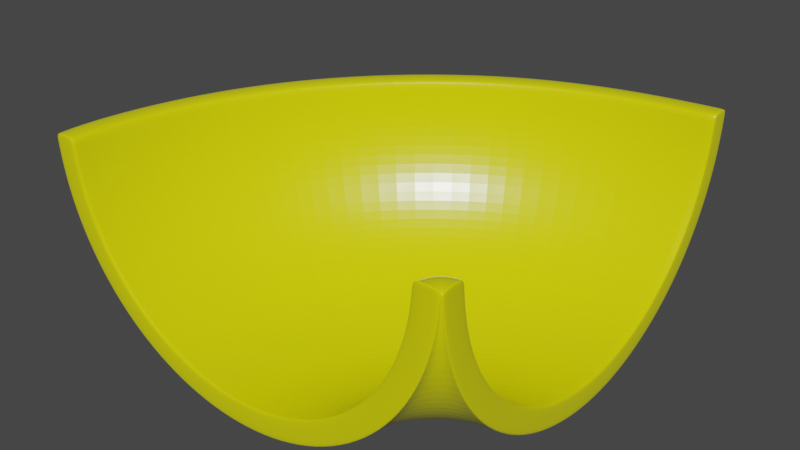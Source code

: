 # Source: pipe_curved.blend  (saved by Blender 2.90.8; exported with 4.5.12 LTS)
import bpy
from mathutils import Matrix  # noqa: F401  (used for matrix-valued properties, if any)

bpy.ops.wm.read_factory_settings(use_empty=True)
scene = bpy.context.scene
scene.name = 'Scene'

# ---- collections
col_collection = bpy.data.collections.new('Collection'); scene.collection.children.link(col_collection)

# ---- materials (node trees are filled in below, after node groups)
mat_material_002 = bpy.data.materials.new('Material.002')
mat_material_002.use_transparent_shadow = False

# ---- material node trees
mat_material_002.use_nodes = True; mat_material_002.node_tree.nodes.clear()
_N = mat_material_002.node_tree.nodes; _L = mat_material_002.node_tree.links
n0 = _N.new('ShaderNodeBsdfPrincipled'); n0.name = 'Principled BSDF'; n0.location = (10, 300)
n0.distribution = 'GGX'
n0.subsurface_method = 'BURLEY'
n0.inputs[0].default_value = (0.8, 0.786, 0.0, 1.0)
n0.inputs[2].default_value = 0.2536
n0.inputs[3].default_value = 1.45
n0.inputs[13].default_value = 0.7947
n0.inputs[27].default_value = (0.0, 0.0, 0.0, 1.0)
n0.inputs[28].default_value = 1.0
n1 = _N.new('ShaderNodeOutputMaterial'); n1.name = 'Material Output'; n1.location = (300, 300)
_L.new(n0.outputs[0], n1.inputs[0])
n1.is_active_output = True

# ---- world
world_world = bpy.data.worlds.new('World'); scene.world = world_world
world_world.use_nodes = True; world_world.node_tree.nodes.clear()
_N = world_world.node_tree.nodes; _L = world_world.node_tree.links
n0 = _N.new('ShaderNodeOutputWorld'); n0.name = 'World Output'; n0.location = (300, 300)
n1 = _N.new('ShaderNodeBackground'); n1.name = 'Background'; n1.location = (10, 300)
n1.inputs[0].default_value = (0.05088, 0.05088, 0.05088, 1.0)
_L.new(n1.outputs[0], n0.inputs[0])
n0.is_active_output = True
world_world.color = (0.05088, 0.05088, 0.05088)
world_world.use_sun_shadow = False
world_world.sun_shadow_jitter_overblur = 0.0

# ---- meshes
me_cylinder_001 = bpy.data.meshes.new('Cylinder.001')
me_cylinder_001.from_pydata([(0.0, 1.0, -0.997), (0.04181, 1.0, -0.6862), (0.1951, 0.9808, -0.997), (0.3827, 0.9239, -0.997), (-0.7358, 0.335, -0.4392), (0.7475, 0.4969, -0.9099), (0.6417, 0.6307, -0.8763), (-0.9967, 0.03381, -0.997), (0.1724, 1.0, -0.4191), (-0.4989, 0.335, 0.04457), (-0.783, 0.1683, -0.4241), (0.8927, 0.004869, -0.9557), (-0.8841, 0.02999, -0.997), (-0.9967, 0.03381, -0.9879), (0.8755, 0.1778, -0.9504), (0.5129, 0.7403, -0.8356), (0.8265, 0.344, -0.9349), (0.7819, 0.4969, -0.8394), (-0.4265, 0.7349, -0.5375), (-0.8841, 0.02999, -0.9879), (0.8896, 0.03567, -0.9548), (0.9969, 0.04022, -0.9888), (0.6904, 0.6307, -0.7764), (-0.9921, 0.02836, -0.8593), (-0.8798, 0.02515, -0.8667), (0.9966, 0.03475, -0.997), (0.4506, 1.0, -0.1477), (0.005172, 0.335, 0.5359), (-0.5397, 0.1683, 0.07277), (0.884, 0.03082, -0.997), (0.9072, 0.004869, -0.9257), (0.9966, 0.03475, -0.9879), (-0.7957, 0.02515, -0.4201), (0.884, 0.03082, -0.9879), (0.9968, 0.04022, -0.9897), (0.8845, 0.03567, -0.9823), (-0.4932, 0.7349, -0.8923), (-0.903, 0.02836, -0.386), (-0.5556, 0.8315, -0.997), (0.8185, 0.344, -0.9781), (-0.3827, 0.9239, -0.997), (0.4903, 0.7403, -0.9567), (0.8698, 0.1778, -0.9814), (0.8877, 0.004869, -0.9825), (-0.8665, 0.1683, -0.8676), (0.8924, 0.1778, -0.9156), (0.5793, 0.7403, -0.6997), (0.625, 0.6307, -0.9655), (0.7358, 0.4969, -0.9727), (-0.8315, 0.5556, -0.997), (-0.8171, 0.335, -0.8709), (-0.9808, 0.1951, -0.997), (-0.00293, 1.0, -0.9245), (-0.9239, 0.3827, -0.997), (0.3368, 0.8214, -0.9467), (-0.1951, 0.9808, -0.997), (1.849e-08, 0.8871, -0.997), (0.1731, 0.87, -0.997), (0.3395, 0.8195, -0.997), (-0.3407, 0.8177, -0.9023), (0.6272, 0.6272, -0.997), (-0.002309, 0.8871, -0.9245), (0.8195, 0.3395, -0.997), (0.87, 0.1731, -0.997), (-0.7361, 0.4888, -0.8763), (0.9808, 0.1951, -0.997), (0.8315, 0.5556, -0.997), (0.9223, 0.3877, -0.9849), (-0.8195, 0.3395, -0.997), (0.7043, 0.711, -0.9707), (0.5524, 0.8345, -0.9608), (-0.8302, 0.551, -0.8701), (-0.9772, 0.1897, -0.8604), (0.8292, 0.5601, -0.9789), (-0.1975, 0.9797, -0.9117), (0.7376, 0.4928, -0.997), (-0.1731, 0.87, -0.997), (-0.9214, 0.3776, -0.8641), (0.9802, 0.2005, -0.9886), (0.4928, 0.7376, -0.997), (-0.6268, 0.6238, -0.8835), (-0.87, 0.1731, -0.997), (0.1705, 0.871, -0.9358), (-0.7376, 0.4928, -0.997), (-0.3844, 0.9218, -0.8995), (-0.4928, 0.7376, -0.997), (-0.3395, 0.8195, -0.997), (-0.5564, 0.8284, -0.8882), (-0.7069, 0.7032, -0.8783), (0.8501, 0.344, -0.8864), (-0.9953, -0.005474, -0.8591), (0.8551, 0.4969, -0.7678), (1.0, 0.005488, -0.9899), (-0.2319, 0.7349, -0.1399), (0.9046, 0.03567, -0.9239), (0.9972, 0.04022, -0.9878), (0.3793, 0.926, -0.9495), (-0.6272, 0.6272, -0.997), (0.1918, 0.9818, -0.9373), (-0.8826, -0.004855, -0.8665), (-0.1749, 0.8691, -0.9132), (-0.4928, 0.7376, -0.9879), (0.8195, 0.3395, -0.9879), (-0.7071, 0.7071, -0.997), (-1.0, 9.658e-07, -0.997), (0.4928, 0.7376, -0.9879), (0.9239, 0.3827, -0.997), (0.7071, 0.7071, -0.997), (0.5556, 0.8315, -0.997), (0.87, 0.1731, -0.9879), (0.8871, 1.046e-07, -0.9879), (-0.87, 0.1731, -0.9879), (0.1951, 0.9808, -0.9879), (0.7944, 0.6307, -0.6748), (0.7999, 1.0, -0.004307), (0.3827, 0.9239, -0.9879), (0.6381, 0.335, 0.7954), (1.0, 6.744e-08, -0.9879), (-0.02185, 0.1683, 0.5774), (-1.0, 9.659e-07, -0.9879), (0.9384, 0.004869, -0.8952), (-0.7071, 0.7071, -0.9879), (-0.5556, 0.8315, -0.9879), (-0.3827, 0.9239, -0.9879), (0.1731, 0.87, -0.9879), (-0.6272, 0.6272, -0.9879), (0.6272, 0.6272, -0.9879), (-0.5506, 0.02515, 0.08037), (-0.6433, 0.02836, 0.1443), (0.7376, 0.4928, -0.9879), (-0.8195, 0.3395, -0.9879), (0.9808, 0.1951, -0.9879), (-0.8871, 8.944e-07, -0.997), (-0.9239, 0.3827, -0.9879), (-0.1951, 0.9808, -0.9879), (0.0, 1.0, -0.9879), (0.3395, 0.8195, -0.9879), (-0.3395, 0.8195, -0.9879), (1.918e-08, 0.8871, -0.9879), (0.9285, 0.1778, -0.8801), (-0.7376, 0.4928, -0.9879), (1.0, 6.738e-08, -0.997), (-0.8871, 8.944e-07, -0.9879), (0.8315, 0.5556, -0.9879), (-0.9808, 0.1951, -0.9879), (-0.8315, 0.5556, -0.9879), (0.5556, 0.8315, -0.9879), (0.7071, 0.7071, -0.9879), (0.8871, 1.046e-07, -0.997), (0.9239, 0.3827, -0.9879), (-0.1731, 0.87, -0.9879), (0.7206, 0.7403, -0.5617), (1.004, 1.0, 0.01589), (1.005, 0.926, -0.3672), (1.007, 0.2005, -0.9693), (1.001, 0.02836, 1.007), (1.001, 0.02516, 0.8947), (1.003, 0.8691, 0.1882), (1.005, 0.6307, -0.6134), (1.006, 0.5601, -0.818), (1.001, 0.1897, 0.9922), (1.002, 0.7349, 0.5073), (1.005, 0.8214, -0.3246), (1.001, 0.551, 0.8449), (1.004, 0.9818, -0.1793), (1.005, 0.8345, -0.5406), (1.006, 0.711, -0.6928), (1.006, 0.3878, -0.9114), (-0.9645, 0.02836, -0.6338), (-0.8537, 0.02515, -0.6539), (-0.8013, 0.02836, -0.1286), (-0.6997, 0.02515, -0.1771), (-0.403, 0.02836, 0.4309), (-0.3239, 0.02515, 0.3508), (0.2236, 0.02836, 0.85), (0.9968, 0.04022, -0.9893), (0.8861, 0.03567, -0.9692), (-0.4725, 0.7349, -0.7233), (0.2674, 0.02515, 0.7463), (0.8209, 0.344, -0.9575), (0.4973, 0.7403, -0.899), (0.8715, 0.1778, -0.9666), (0.8892, 0.004869, -0.9698), (-0.8406, 0.1683, -0.6563), (0.9942, 0.02836, 1.007), (0.997, 0.04022, -0.9883), (0.6302, 0.6307, -0.923), (0.7394, 0.4969, -0.9428), (-0.7918, 0.335, -0.6652), (0.01094, 1.0, -0.811), (0.3459, 0.8214, -0.8716), (-0.3221, 0.8177, -0.7505), (0.01156, 0.8871, -0.811), (-0.712, 0.4888, -0.6798), (0.9234, 0.3877, -0.9761), (0.7083, 0.711, -0.9372), (0.5585, 0.8345, -0.9101), (-0.8048, 0.551, -0.663), (-0.9497, 0.1897, -0.6366), (0.8315, 0.5601, -0.9595), (-0.1809, 0.9797, -0.7762), (-0.8947, 0.3776, -0.6466), (0.9804, 0.2005, -0.9863), (-0.6042, 0.6238, -0.6993), (0.1819, 0.871, -0.8419), (-0.3652, 0.9218, -0.7428), (-0.5348, 0.8284, -0.712), (-0.6832, 0.7032, -0.6851), (0.8955, 0.03567, -0.9398), (-0.9676, -0.005474, -0.6333), (-0.3503, 0.7349, -0.3445), (1.0, 0.005488, -0.9899), (0.9945, 0.02515, 0.8946), (0.8357, 0.344, -0.9114), (0.5389, 0.7403, -0.7696), (0.3879, 0.926, -0.8793), (0.203, 0.9818, -0.8458), (-0.8564, -0.004855, -0.6534), (-0.1586, 0.8691, -0.7802), (0.8821, 0.1778, -0.9335), (0.8984, 0.004869, -0.9412), (-0.6877, 0.1683, -0.1829), (1.002, 0.8284, 0.5705), (0.9976, 0.04022, -0.9873), (0.6608, 0.6307, -0.8278), (0.761, 0.4969, -0.8757), (-0.643, 0.335, -0.2044), (0.09297, 1.0, -0.5565), (0.3663, 0.8214, -0.7891), (-0.2808, 0.8177, -0.5838), (0.04241, 0.8871, -0.6863), (-0.6585, 0.4888, -0.4638), (0.9257, 0.3877, -0.9664), (0.7174, 0.711, -0.9004), (0.5723, 0.8345, -0.8544), (-0.7483, 0.551, -0.4353), (-0.8887, 0.1897, -0.3906), (0.8367, 0.5601, -0.9382), (-0.144, 0.9797, -0.6272), (-0.8355, 0.3776, -0.4076), (0.981, 0.2005, -0.9838), (-0.5541, 0.6238, -0.497), (0.2075, 0.871, -0.7387), (-0.3225, 0.9218, -0.5705), (-0.4868, 0.8284, -0.5184), (-0.6306, 0.7032, -0.4727), (0.9004, 0.344, -0.8371), (-0.906, -0.005474, -0.3851), (0.9471, 0.4969, -0.7299), (1.0, 0.005488, -0.9899), (0.1823, 0.7349, 0.2639), (0.9366, 0.03567, -0.8925), (0.9981, 0.04022, -0.9868), (0.407, 0.926, -0.802), (0.2279, 0.9818, -0.7452), (-0.7984, -0.004855, -0.4192), (-0.1224, 0.8691, -0.634), (0.925, 0.6307, -0.621), (0.6283, 0.1683, 0.844), (0.9775, 0.004869, -0.879), (-0.02907, 0.02515, 0.5886), (-0.09056, 0.02836, 0.6829), (0.9739, 0.1778, -0.8614), (0.8981, 0.7403, -0.4887), (0.4001, 0.8214, -0.7033), (-0.2124, 0.8177, -0.4105), (0.09355, 0.8871, -0.5567), (-0.5698, 0.4888, -0.2394), (0.9296, 0.3877, -0.9563), (0.7324, 0.711, -0.8621), (0.5951, 0.8345, -0.7965), (-0.6549, 0.551, -0.1988), (-0.7878, 0.1897, -0.1351), (0.8454, 0.5601, -0.9161), (-0.08294, 0.9797, -0.4724), (-0.7374, 0.3776, -0.1593), (0.9819, 0.2005, -0.9812), (-0.471, 0.6238, -0.2867), (0.2498, 0.871, -0.6314), (-0.2519, 0.9218, -0.3916), (-0.4074, 0.8284, -0.3172), (-0.5435, 0.7032, -0.2521), (0.9185, 0.03567, -0.9072), (-0.8041, -0.005474, -0.1272), (-0.05186, 0.7349, 0.075), (1.0, 0.005488, -0.9899), (1.002, 0.9218, 0.3981), (0.8719, 0.344, -0.8602), (0.6407, 0.7403, -0.6263), (0.4386, 0.926, -0.7217), (0.2691, 0.9818, -0.6407), (-0.7022, -0.004855, -0.1759), (-0.06249, 0.8691, -0.4821), (0.9081, 0.1778, -0.8967), (0.9208, 0.004869, -0.9095), (-0.3146, 0.1683, 0.3413), (1.006, 0.03568, -0.8734), (0.9986, 0.04022, -0.9864), (0.7356, 0.6307, -0.7223), (0.8137, 0.4969, -0.8013), (-0.2798, 0.335, 0.306), (0.2933, 1.0, -0.2747), (0.4527, 0.8214, -0.6124), (-0.1061, 0.8177, -0.2268), (0.173, 0.8871, -0.4194), (-0.4322, 0.4888, -0.001564), (0.9357, 0.3877, -0.9456), (0.7558, 0.711, -0.8215), (0.6305, 0.8345, -0.7351), (-0.5098, 0.551, 0.05195), (-0.631, 0.1897, 0.1358), (0.8589, 0.5601, -0.8926), (0.01198, 0.9797, -0.3083), (-0.585, 0.3776, 0.104), (0.9834, 0.2005, -0.9784), (-0.342, 0.6238, -0.06385), (0.3155, 0.871, -0.5177), (-0.1421, 0.9218, -0.2019), (-0.284, 0.8284, -0.104), (-0.4081, 0.7032, -0.01826), (0.9636, 0.344, -0.811), (-0.6458, -0.005474, 0.1461), (1.0, 0.005488, -0.9899), (0.7024, 0.7349, 0.4773), (0.9769, 0.03567, -0.8758), (0.9992, 0.04022, -0.9861), (0.4878, 0.926, -0.6366), (0.3331, 0.9818, -0.5299), (-0.5529, -0.004855, 0.08197), (0.03063, 0.8691, -0.3211), (0.6257, 0.02515, 0.857), (0.6033, 0.02836, 0.9674), (0.5326, 0.8214, -0.5169), (0.05556, 0.8177, -0.03382), (0.2938, 0.8871, -0.2751), (-0.2228, 0.4888, 0.2482), (0.945, 0.3877, -0.9343), (0.7914, 0.711, -0.7789), (0.6844, 0.8345, -0.6706), (-0.2891, 0.551, 0.3153), (-0.3925, 0.1897, 0.4202), (0.8794, 0.5601, -0.8679), (0.1563, 0.9797, -0.136), (-0.3533, 0.3776, 0.3804), (0.9858, 0.2005, -0.9755), (-0.1459, 0.6238, 0.1702), (0.4155, 0.871, -0.3983), (0.02476, 0.9218, -0.002684), (-0.09634, 0.8284, 0.12), (-0.2023, 0.7032, 0.2274), (0.9548, 0.03567, -0.8827), (-0.4052, -0.005474, 0.4332), (0.4178, 0.7349, 0.3892), (1.0, 0.005488, -0.9898), (1.007, 0.04022, -0.986), (0.929, 0.344, -0.8218), (0.801, 0.7403, -0.5188), (0.5625, 0.926, -0.5473), (0.4305, 0.9818, -0.4136), (-0.3258, -0.004855, 0.3528), (0.1723, 0.8691, -0.152), (0.949, 0.1778, -0.8691), (0.9561, 0.004869, -0.8857), (0.2725, 0.1683, 0.734), (1.001, -0.005472, 1.01), (0.9999, 0.04022, -0.986), (0.8535, 0.6307, -0.6432), (0.8967, 0.4969, -0.7455), (0.2918, 0.335, 0.6883), (0.6087, 1.0, -0.06352), (0.6366, 0.8214, -0.4329), (0.2658, 0.8177, 0.1358), (0.451, 0.8871, -0.1482), (0.04943, 0.4888, 0.4679), (0.9572, 0.3877, -0.9243), (0.8377, 0.711, -0.7413), (0.7546, 0.8345, -0.6139), (-0.002061, 0.551, 0.5468), (-0.08242, 0.1897, 0.6703), (0.9062, 0.5601, -0.8462), (0.3441, 0.9797, 0.0156), (-0.05196, 0.3776, 0.6235), (0.9889, 0.2005, -0.9728), (0.1092, 0.6238, 0.376), (0.5455, 0.871, -0.2933), (0.2418, 0.9218, 0.1725), (0.1477, 0.8284, 0.3169), (0.06536, 0.7032, 0.4433), (-0.09227, -0.005474, 0.6855), (1.0, 0.005488, -0.9898), (0.6598, 0.926, -0.4686), (0.5572, 0.9818, -0.3112), (-0.03058, -0.004855, 0.5909), (0.3565, 0.8691, -0.003345), (0.7412, 0.8214, -0.3772), (0.4772, 0.8177, 0.2483), (0.609, 0.8871, -0.06407), (0.3232, 0.4888, 0.6135), (0.9694, 0.3877, -0.9177), (0.8844, 0.711, -0.7164), (0.8251, 0.8345, -0.5762), (0.2866, 0.551, 0.7003), (0.2294, 0.1897, 0.8361), (0.9331, 0.5601, -0.8317), (0.5329, 0.9797, 0.1161), (0.2511, 0.3776, 0.7846), (0.992, 0.2005, -0.9711), (0.3658, 0.6238, 0.5125), (0.6763, 0.871, -0.2236), (0.4601, 0.9218, 0.2887), (0.3932, 0.8284, 0.4475), (0.3346, 0.7032, 0.5865), (0.9996, 0.03567, -0.8734), (0.2224, -0.005474, 0.8529), (0.9954, 0.7349, 0.5072), (1.0, 0.005488, -0.9897), (1.002, 0.7032, 0.7214), (0.9993, 0.344, -0.8073), (0.9982, 0.7403, -0.4784), (0.7577, 0.926, -0.4165), (0.6846, 0.9818, -0.2433), (0.2663, -0.004855, 0.7488), (0.5418, 0.8691, 0.09528), (0.9995, 0.1778, -0.8587), (0.9996, 0.004869, -0.8766), (0.9945, 0.1683, 0.8813), (1.001, 0.3776, 0.9364), (1.003, 0.9797, 0.2109), (0.9986, 0.6307, -0.6134), (0.999, 0.4969, -0.7245), (0.9946, 0.335, 0.8318), (0.9967, 1.0, 0.01587), (0.8676, 0.8214, -0.338), (0.7327, 0.8177, 0.3274), (0.8, 0.8871, -0.004906), (0.6541, 0.4888, 0.7159), (0.9843, 0.3877, -0.913), (0.9407, 0.711, -0.6989), (0.9105, 0.8345, -0.5497), (0.6354, 0.551, 0.8082), (0.6062, 0.1897, 0.9527), (0.9657, 0.5601, -0.8216), (0.7611, 0.9797, 0.1868), (0.6173, 0.3776, 0.8979), (0.9958, 0.2005, -0.9698), (0.6758, 0.6238, 0.6085), (0.8344, 0.871, -0.1746), (0.724, 0.9218, 0.3703), (0.6898, 0.8284, 0.5393), (0.6598, 0.7032, 0.6871), (0.6027, -0.005474, 0.9705), (0.9999, 0.005488, -0.9897), (0.876, 0.926, -0.3798), (0.8386, 0.9818, -0.1956), (0.6251, -0.004855, 0.8598), (0.7657, 0.8691, 0.1646), (0.9977, 0.8214, -0.3246), (0.9958, 0.8177, 0.3543), (0.9967, 0.8871, 0.01525), (0.9948, 0.4888, 0.7506), (0.9995, 0.3877, -0.9114), (0.9988, 0.711, -0.6928), (0.9983, 0.8345, -0.5406), (0.9945, 0.551, 0.8449), (0.9942, 0.1897, 0.9922), (0.9992, 0.5601, -0.818), (0.9961, 0.9797, 0.2109), (0.9943, 0.3776, 0.9363), (0.9998, 0.2005, -0.9693), (0.995, 0.6238, 0.6411), (0.9972, 0.871, -0.1579), (0.9956, 0.9218, 0.3981), (0.9952, 0.8284, 0.5705), (0.9948, 0.7032, 0.7214), (1.004, 0.871, -0.1579), (0.9942, -0.005474, 1.01), (1.005, 0.7403, -0.4784), (0.9999, 0.005488, -0.9896), (1.006, 0.4969, -0.7244), (1.006, 0.344, -0.8072), (1.006, 0.1778, -0.8586), (0.9978, 0.926, -0.3672), (0.9972, 0.9818, -0.1793), (0.9945, -0.004855, 0.8974), (0.9962, 0.8691, 0.1882), (1.001, 0.1683, 0.8814), (1.001, 0.335, 0.8318), (1.002, 0.6238, 0.6411), (1.003, 0.8177, 0.3544), (1.004, 0.8871, 0.01527), (1.002, 0.4888, 0.7507), (1.001, -0.004852, 0.8975), (1.006, 0.004871, -0.8766), (1.007, 0.00549, -0.9896)], [], [(142, 19, 24, 99), (104, 7, 12, 132), (119, 90, 23, 13), (132, 12, 19, 142), (104, 119, 13, 7), (109, 33, 35, 42), (131, 78, 34, 31), (65, 25, 29, 63), (63, 29, 33, 109), (65, 131, 31, 25), (149, 67, 78, 131), (121, 88, 87, 122), (134, 74, 52, 135), (105, 126, 47, 41), (54, 41, 180, 190), (70, 96, 215, 196), (41, 47, 186, 180), (23, 90, 209, 168), (39, 42, 181, 179), (69, 70, 196, 195), (52, 74, 200, 189), (73, 69, 195, 199), (87, 88, 207, 206), (48, 39, 179, 187), (77, 72, 198, 201), (137, 150, 100, 59), (78, 67, 194, 202), (36, 59, 191, 177), (19, 111, 44, 24), (51, 53, 68, 81), (61, 82, 204, 192), (53, 49, 83, 68), (64, 80, 203, 193), (0, 2, 57, 56), (49, 103, 97, 83), (35, 43, 182, 176), (2, 3, 58, 57), (103, 38, 85, 97), (80, 36, 177, 203), (3, 108, 79, 58), (38, 40, 86, 85), (84, 87, 206, 205), (108, 107, 60, 79), (40, 55, 76, 86), (133, 77, 71, 145), (107, 66, 75, 60), (55, 0, 56, 76), (124, 136, 54, 82), (66, 106, 62, 75), (145, 71, 88, 121), (106, 65, 63, 62), (123, 84, 74, 134), (125, 101, 36, 80), (101, 137, 59, 36), (34, 78, 202, 175), (129, 102, 39, 48), (74, 84, 205, 200), (102, 109, 42, 39), (72, 23, 168, 198), (7, 51, 81, 12), (136, 105, 41, 54), (126, 129, 48, 47), (119, 104, 132, 142), (150, 138, 61, 100), (111, 130, 50, 44), (117, 110, 148, 141), (130, 140, 64, 50), (143, 73, 67, 149), (13, 23, 72, 144), (122, 87, 84, 123), (140, 125, 80, 64), (138, 124, 82, 61), (144, 72, 77, 133), (147, 69, 73, 143), (146, 70, 69, 147), (115, 96, 70, 146), (112, 98, 96, 115), (135, 52, 98, 112), (92, 34, 175, 211), (88, 71, 197, 207), (33, 110, 43, 35), (31, 34, 92, 117), (106, 149, 131, 65), (103, 121, 122, 38), (55, 134, 135, 0), (79, 60, 126, 105), (86, 76, 150, 137), (12, 81, 111, 19), (53, 133, 145, 49), (57, 58, 136, 124), (49, 145, 121, 103), (67, 73, 199, 194), (42, 35, 176, 181), (40, 123, 134, 55), (97, 85, 101, 125), (85, 86, 137, 101), (75, 62, 102, 129), (62, 63, 109, 102), (58, 79, 105, 136), (60, 75, 129, 126), (82, 54, 190, 204), (50, 64, 193, 188), (43, 92, 211, 182), (71, 77, 201, 197), (44, 50, 188, 183), (90, 99, 217, 209), (100, 61, 192, 218), (98, 52, 189, 216), (99, 24, 169, 217), (47, 48, 187, 186), (96, 98, 216, 215), (76, 56, 138, 150), (81, 68, 130, 111), (68, 83, 140, 130), (66, 143, 149, 106), (7, 13, 144, 51), (38, 122, 123, 40), (90, 119, 142, 99), (92, 43, 110, 117), (83, 97, 125, 140), (25, 141, 148, 29), (56, 57, 124, 138), (51, 144, 133, 53), (59, 100, 218, 191), (24, 44, 183, 169), (107, 147, 143, 66), (108, 146, 147, 107), (3, 115, 146, 108), (2, 112, 115, 3), (0, 135, 112, 2), (29, 148, 110, 33), (25, 31, 117, 141), (483, 212, 156, 491), (460, 167, 154, 468), (475, 364, 155, 184), (473, 416, 222, 472), (466, 427, 152, 431), (418, 428, 158, 476), (457, 484, 157, 488), (212, 425, 485, 156), (485, 160, 155, 156), (493, 354, 296, 492), (423, 412, 296, 480), (468, 154, 354, 365), (467, 426, 163, 463), (470, 456, 162, 474), (487, 416, 163, 490), (161, 222, 416, 487), (488, 286, 222, 161), (157, 427, 286, 488), (218, 192, 230, 256), (169, 183, 10, 32), (216, 189, 1, 254), (189, 200, 238, 1), (186, 187, 5, 6), (168, 209, 247, 37), (215, 216, 254, 253), (206, 207, 245, 244), (190, 180, 15, 228), (196, 215, 253, 234), (202, 194, 232, 240), (179, 181, 14, 16), (195, 196, 234, 233), (187, 179, 16, 5), (199, 195, 233, 237), (176, 182, 11, 20), (177, 191, 229, 18), (201, 198, 236, 239), (175, 202, 240, 21), (203, 177, 18, 241), (192, 204, 242, 230), (200, 205, 243, 238), (193, 203, 241, 231), (207, 197, 235, 245), (205, 206, 244, 243), (204, 190, 228, 242), (198, 168, 37, 236), (211, 175, 21, 249), (197, 201, 239, 235), (194, 199, 237, 232), (181, 176, 20, 14), (217, 169, 32, 255), (188, 193, 231, 4), (182, 211, 249, 11), (191, 218, 256, 229), (183, 188, 4, 10), (209, 217, 255, 247), (180, 186, 6, 15), (254, 1, 227, 290), (249, 21, 185, 285), (247, 255, 291, 283), (6, 5, 225, 224), (242, 228, 264, 278), (32, 10, 221, 171), (237, 233, 269, 273), (21, 240, 276, 185), (14, 20, 208, 219), (11, 249, 285, 220), (245, 235, 271, 281), (233, 234, 270, 269), (20, 11, 220, 208), (238, 243, 279, 274), (241, 18, 210, 277), (16, 14, 219, 213), (243, 244, 280, 279), (256, 230, 266, 292), (18, 229, 265, 210), (240, 232, 268, 276), (10, 4, 226, 221), (5, 16, 213, 225), (231, 241, 277, 267), (244, 245, 281, 280), (234, 253, 289, 270), (1, 238, 274, 227), (230, 242, 278, 266), (15, 6, 224, 214), (4, 231, 267, 226), (37, 247, 283, 170), (229, 256, 292, 265), (232, 237, 273, 268), (255, 32, 171, 291), (236, 37, 170, 272), (253, 254, 290, 289), (228, 15, 214, 264), (235, 239, 275, 271), (239, 236, 272, 275), (226, 267, 305, 9), (220, 285, 322, 30), (265, 292, 329, 303), (221, 226, 9, 28), (283, 291, 328, 321), (214, 224, 22, 46), (292, 266, 304, 329), (290, 227, 8, 327), (227, 274, 312, 8), (224, 225, 17, 22), (289, 290, 327, 326), (280, 281, 319, 318), (264, 214, 46, 302), (270, 289, 326, 308), (276, 268, 306, 314), (213, 219, 45, 89), (285, 185, 95, 322), (269, 270, 308, 307), (225, 213, 89, 17), (219, 208, 94, 45), (273, 269, 307, 311), (208, 220, 30, 94), (210, 265, 303, 93), (275, 272, 310, 313), (185, 276, 314, 95), (277, 210, 93, 315), (266, 278, 316, 304), (274, 279, 317, 312), (267, 277, 315, 305), (281, 271, 309, 319), (279, 280, 318, 317), (278, 264, 302, 316), (171, 221, 28, 127), (272, 170, 128, 310), (271, 275, 313, 309), (170, 283, 321, 128), (268, 273, 311, 306), (291, 171, 127, 328), (326, 327, 358, 357), (22, 17, 299, 298), (314, 306, 336, 344), (329, 304, 334, 360), (318, 319, 349, 348), (28, 9, 300, 295), (128, 321, 351, 172), (8, 312, 342, 301), (9, 305, 335, 300), (30, 322, 353, 294), (127, 28, 295, 173), (46, 22, 298, 288), (306, 311, 341, 336), (303, 329, 360, 333), (310, 128, 172, 340), (328, 127, 173, 359), (317, 318, 348, 347), (313, 310, 340, 343), (309, 313, 343, 339), (305, 315, 345, 335), (311, 307, 337, 341), (316, 302, 332, 346), (307, 308, 338, 337), (327, 8, 301, 358), (319, 309, 339, 349), (304, 316, 346, 334), (322, 95, 223, 353), (312, 317, 347, 342), (45, 94, 282, 293), (315, 93, 284, 345), (95, 314, 344, 223), (89, 45, 293, 287), (321, 328, 359, 351), (93, 303, 333, 284), (94, 30, 294, 282), (308, 326, 357, 338), (302, 46, 288, 332), (17, 89, 287, 299), (338, 357, 390, 376), (344, 336, 374, 382), (287, 293, 139, 246), (353, 223, 252, 389), (337, 338, 376, 375), (299, 287, 246, 91), (293, 282, 251, 139), (341, 337, 375, 379), (282, 294, 120, 251), (284, 333, 371, 250), (343, 340, 378, 381), (223, 344, 382, 252), (345, 284, 250, 383), (334, 346, 384, 372), (342, 347, 385, 380), (335, 345, 383, 373), (349, 339, 377, 387), (347, 348, 386, 385), (346, 332, 370, 384), (340, 172, 261, 378), (339, 343, 381, 377), (336, 341, 379, 374), (359, 173, 260, 392), (300, 335, 373, 27), (294, 353, 389, 120), (173, 295, 118, 260), (333, 360, 393, 371), (295, 300, 27, 118), (351, 359, 392, 388), (172, 351, 388, 261), (288, 298, 113, 151), (360, 334, 372, 393), (358, 301, 26, 391), (301, 342, 380, 26), (298, 299, 91, 113), (357, 358, 391, 390), (348, 349, 387, 386), (332, 288, 151, 370), (120, 389, 415, 362), (373, 383, 407, 397), (371, 393, 422, 395), (372, 384, 408, 396), (392, 260, 178, 421), (377, 381, 405, 401), (384, 370, 394, 408), (381, 378, 402, 405), (387, 377, 401, 411), (246, 139, 361, 355), (389, 252, 297, 415), (379, 375, 399, 403), (380, 385, 409, 404), (370, 151, 356, 394), (139, 251, 350, 361), (383, 250, 352, 407), (375, 376, 400, 399), (113, 91, 367, 366), (252, 382, 406, 297), (376, 390, 419, 400), (250, 371, 395, 352), (393, 372, 396, 422), (251, 120, 362, 350), (390, 391, 420, 419), (91, 246, 355, 367), (118, 27, 368, 363), (391, 26, 369, 420), (27, 373, 397, 368), (382, 374, 398, 406), (388, 392, 421, 413), (374, 379, 403, 398), (386, 387, 411, 410), (261, 388, 413, 174), (378, 261, 174, 402), (26, 380, 404, 369), (260, 118, 363, 178), (385, 386, 410, 409), (151, 113, 366, 356), (404, 409, 447, 442), (397, 407, 445, 435), (411, 401, 439, 449), (409, 410, 448, 447), (408, 394, 432, 446), (402, 174, 331, 440), (401, 405, 443, 439), (398, 403, 441, 436), (421, 178, 330, 454), (368, 397, 435, 116), (362, 415, 451, 259), (395, 422, 455, 433), (363, 368, 116, 258), (413, 421, 454, 450), (356, 366, 257, 263), (422, 396, 434, 455), (420, 369, 114, 453), (369, 404, 442, 114), (366, 367, 248, 257), (178, 363, 258, 330), (419, 420, 453, 452), (410, 411, 449, 448), (394, 356, 263, 432), (174, 413, 450, 331), (400, 419, 452, 438), (406, 398, 436, 444), (355, 361, 262, 320), (415, 297, 325, 451), (399, 400, 438, 437), (367, 355, 320, 248), (361, 350, 324, 262), (403, 399, 437, 441), (350, 362, 259, 324), (352, 395, 433, 323), (405, 402, 440, 443), (297, 406, 444, 325), (407, 352, 323, 445), (396, 408, 446, 434), (443, 440, 464, 467), (449, 439, 463, 473), (320, 262, 423, 417), (451, 325, 365, 477), (441, 437, 461, 465), (442, 447, 471, 466), (432, 263, 418, 456), (262, 324, 412, 423), (437, 438, 462, 461), (445, 323, 414, 469), (257, 248, 429, 428), (325, 444, 468, 365), (438, 452, 481, 462), (323, 433, 457, 414), (455, 434, 458, 484), (324, 259, 424, 412), (452, 453, 482, 481), (248, 320, 417, 429), (258, 116, 430, 425), (453, 114, 431, 482), (116, 435, 459, 430), (444, 436, 460, 468), (450, 454, 483, 475), (436, 441, 465, 460), (448, 449, 473, 472), (331, 450, 475, 184), (440, 331, 184, 464), (114, 442, 466, 431), (330, 258, 425, 212), (447, 448, 472, 471), (263, 257, 428, 418), (259, 451, 477, 424), (435, 445, 469, 459), (433, 455, 484, 457), (434, 446, 470, 458), (454, 330, 212, 483), (439, 443, 467, 463), (446, 432, 456, 470), (489, 152, 427, 157), (474, 164, 152, 489), (153, 164, 474, 162), (158, 166, 165, 476), (478, 159, 166, 158), (167, 159, 478, 479), (354, 154, 480, 296), (463, 163, 416, 473), (471, 286, 427, 466), (469, 414, 161, 487), (414, 457, 488, 161), (429, 417, 479, 478), (417, 423, 480, 479), (456, 418, 476, 162), (428, 429, 478, 158), (484, 458, 489, 157), (425, 430, 486, 485), (430, 459, 490, 486), (465, 159, 167, 460), (184, 155, 160, 464), (472, 222, 286, 471), (364, 475, 483, 491), (493, 492, 424, 477), (490, 163, 426, 486), (486, 426, 160, 485), (459, 469, 487, 490), (458, 470, 474, 489), (464, 160, 426, 467), (480, 154, 167, 479), (476, 165, 153, 162), (461, 166, 159, 465), (462, 165, 166, 461), (481, 153, 165, 462), (482, 164, 153, 481), (431, 152, 164, 482), (156, 155, 364, 491), (412, 424, 492, 296), (365, 354, 493, 477)])
_uv = me_cylinder_001.uv_layers.new(name='UVMap')
_uv.uv.foreach_set('vector', [0.25, 0.5, 0.2446, 0.5, 0.2446, 0.5, 0.25, 0.5, 0.25, 0.5, 0.2446, 0.5, 0.2446, 0.5, 0.25, 0.5, 0.25, 0.5022, 0.25, 0.9984, 0.2446, 0.9984, 0.2446, 0.5022, 0.25, 0.5, 0.2446, 0.5, 0.2446, 0.5, 0.25, 0.5, 0.25, 0.5, 0.25, 0.5022, 0.2446, 0.5022, 0.2446, 0.5, 0.7812, 0.5, 0.7556, 0.5, 0.7556, 0.5, 0.7812, 0.5, 0.7813, 0.5022, 0.7812, 0.9984, 0.7556, 0.9984, 0.7556, 0.5022, 0.7812, 0.5, 0.7553, 0.5, 0.7556, 0.5, 0.7812, 0.5, 0.7812, 0.5, 0.7556, 0.5, 0.7556, 0.5, 0.7812, 0.5, 0.7812, 0.5, 0.7813, 0.5022, 0.7556, 0.5022, 0.7553, 0.5, 0.8125, 0.5022, 0.8125, 0.9984, 0.7812, 0.9984, 0.7813, 0.5022, 0.125, 0.5022, 0.125, 0.9984, 0.09375, 0.9984, 0.09375, 0.5022, 0.03125, 0.5022, 0.03125, 0.9984, 0.0, 0.9984, 0.0, 0.5022, 0.9062, 0.5, 0.875, 0.5, 0.875, 0.5, 0.9063, 0.5, 0.9375, 0.5, 0.9063, 0.5, 0.9063, 0.5, 0.9375, 0.5, 0.9062, 0.9984, 0.9375, 0.9984, 0.9375, 0.9984, 0.9062, 0.9984, 0.9063, 0.5, 0.875, 0.5, 0.875, 0.5, 0.9063, 0.5, 0.2446, 0.9984, 0.25, 0.9984, 0.25, 0.9984, 0.2446, 0.9984, 0.8125, 0.5, 0.7812, 0.5, 0.7812, 0.5, 0.8125, 0.5, 0.875, 0.9984, 0.9062, 0.9984, 0.9062, 0.9984, 0.875, 0.9984, 0.0, 0.9984, 0.03125, 0.9984, 0.03125, 0.9984, 0.0, 0.9984, 0.8438, 0.9984, 0.875, 0.9984, 0.875, 0.9984, 0.8438, 0.9984, 0.09375, 0.9984, 0.125, 0.9984, 0.125, 0.9984, 0.09375, 0.9984, 0.8438, 0.5, 0.8125, 0.5, 0.8125, 0.5, 0.8438, 0.5, 0.1875, 0.9984, 0.2188, 0.9984, 0.2188, 0.9984, 0.1875, 0.9984, 0.0625, 0.5, 0.03125, 0.5, 0.03125, 0.5, 0.0625, 0.5, 0.7812, 0.9984, 0.8125, 0.9984, 0.8125, 0.9984, 0.7812, 0.9984, 0.09375, 0.5, 0.0625, 0.5, 0.0625, 0.5, 0.09375, 0.5, 0.2446, 0.5, 0.2188, 0.5, 0.2188, 0.5, 0.2446, 0.5, 0.2188, 0.5, 0.1875, 0.5, 0.1875, 0.5, 0.2188, 0.5, 1.0, 0.5, 0.9688, 0.5, 0.9688, 0.5, 1.0, 0.5, 0.1875, 0.5, 0.1562, 0.5, 0.1562, 0.5, 0.1875, 0.5, 0.1562, 0.5, 0.125, 0.5, 0.125, 0.5, 0.1562, 0.5, 1.0, 0.5, 0.9688, 0.5, 0.9688, 0.5, 1.0, 0.5, 0.1562, 0.5, 0.125, 0.5, 0.125, 0.5, 0.1562, 0.5, 0.7556, 0.5, 0.75, 0.5, 0.75, 0.5, 0.7556, 0.5, 0.9688, 0.5, 0.9375, 0.5, 0.9375, 0.5, 0.9688, 0.5, 0.125, 0.5, 0.09375, 0.5, 0.09375, 0.5, 0.125, 0.5, 0.125, 0.5, 0.09375, 0.5, 0.09375, 0.5, 0.125, 0.5, 0.9375, 0.5, 0.9062, 0.5, 0.9062, 0.5, 0.9375, 0.5, 0.09375, 0.5, 0.0625, 0.5, 0.0625, 0.5, 0.09375, 0.5, 0.0625, 0.9984, 0.09375, 0.9984, 0.09375, 0.9984, 0.0625, 0.9984, 0.9062, 0.5, 0.875, 0.5, 0.875, 0.5, 0.9062, 0.5, 0.0625, 0.5, 0.03125, 0.5, 0.03125, 0.5, 0.0625, 0.5, 0.1875, 0.5022, 0.1875, 0.9984, 0.1562, 0.9984, 0.1562, 0.5022, 0.875, 0.5, 0.8438, 0.5, 0.8438, 0.5, 0.875, 0.5, 0.03125, 0.5, 0.0, 0.5, 0.0, 0.5, 0.03125, 0.5, 0.9688, 0.5, 0.9375, 0.5, 0.9375, 0.5, 0.9688, 0.5, 0.8438, 0.5, 0.8125, 0.5, 0.8125, 0.5, 0.8438, 0.5, 0.1562, 0.5022, 0.1562, 0.9984, 0.125, 0.9984, 0.125, 0.5022, 0.8125, 0.5, 0.7812, 0.5, 0.7812, 0.5, 0.8125, 0.5, 0.0625, 0.5022, 0.0625, 0.9984, 0.03125, 0.9984, 0.03125, 0.5022, 0.125, 0.5, 0.09375, 0.5, 0.09375, 0.5, 0.125, 0.5, 0.09375, 0.5, 0.0625, 0.5, 0.0625, 0.5, 0.09375, 0.5, 0.7556, 0.9984, 0.7812, 0.9984, 0.7812, 0.9984, 0.7556, 0.9984, 0.8438, 0.5, 0.8125, 0.5, 0.8125, 0.5, 0.8438, 0.5, 0.03125, 0.9984, 0.0625, 0.9984, 0.0625, 0.9984, 0.03125, 0.9984, 0.8125, 0.5, 0.7812, 0.5, 0.7812, 0.5, 0.8125, 0.5, 0.2188, 0.9984, 0.2446, 0.9984, 0.2446, 0.9984, 0.2188, 0.9984, 0.2446, 0.5, 0.2188, 0.5, 0.2188, 0.5, 0.2446, 0.5, 0.9375, 0.5, 0.9062, 0.5, 0.9063, 0.5, 0.9375, 0.5, 0.875, 0.5, 0.8438, 0.5, 0.8438, 0.5, 0.875, 0.5, 0.2489, 0.4978, 0.25, 0.5, 0.25, 0.5, 0.2489, 0.4978, 0.03125, 0.5, 0.0, 0.5, 0.0, 0.5, 0.03125, 0.5, 0.2188, 0.5, 0.1875, 0.5, 0.1875, 0.5, 0.2188, 0.5, 0.7489, 0.4989, 0.75, 0.5, 0.75, 0.5, 0.75, 0.5, 0.1875, 0.5, 0.1563, 0.5, 0.1562, 0.5, 0.1875, 0.5, 0.8438, 0.5022, 0.8438, 0.9984, 0.8125, 0.9984, 0.8125, 0.5022, 0.2446, 0.5022, 0.2446, 0.9984, 0.2188, 0.9984, 0.2188, 0.5022, 0.09375, 0.5022, 0.09375, 0.9984, 0.0625, 0.9984, 0.0625, 0.5022, 0.1563, 0.5, 0.125, 0.5, 0.125, 0.5, 0.1562, 0.5, 1.0, 0.5, 0.9688, 0.5, 0.9688, 0.5, 1.0, 0.5, 0.2188, 0.5022, 0.2188, 0.9984, 0.1875, 0.9984, 0.1875, 0.5022, 0.875, 0.5022, 0.875, 0.9984, 0.8438, 0.9984, 0.8438, 0.5022, 0.9062, 0.5022, 0.9062, 0.9984, 0.875, 0.9984, 0.875, 0.5022, 0.9375, 0.5022, 0.9375, 0.9984, 0.9062, 0.9984, 0.9062, 0.5022, 0.9688, 0.5022, 0.9688, 0.9984, 0.9375, 0.9984, 0.9375, 0.5022, 1.0, 0.5022, 1.0, 0.9984, 0.9688, 0.9984, 0.9688, 0.5022, 0.75, 0.9984, 0.7556, 0.9984, 0.7556, 0.9984, 0.75, 0.9984, 0.125, 0.9984, 0.1562, 0.9984, 0.1562, 0.9984, 0.125, 0.9984, 0.7556, 0.5, 0.75, 0.5, 0.75, 0.5, 0.7556, 0.5, 0.7556, 0.5022, 0.7556, 0.9984, 0.75, 0.9984, 0.75, 0.5022, 0.8125, 0.5, 0.8125, 0.5022, 0.7813, 0.5022, 0.7812, 0.5, 0.125, 0.5, 0.125, 0.5022, 0.09375, 0.5022, 0.09375, 0.5, 0.03125, 0.5, 0.03125, 0.5022, 0.0, 0.5022, 0.0, 0.5, 0.9062, 0.5, 0.875, 0.5, 0.875, 0.5, 0.9062, 0.5, 0.0625, 0.5, 0.03125, 0.5, 0.03125, 0.5, 0.0625, 0.5, 0.2446, 0.5, 0.2188, 0.5, 0.2188, 0.5, 0.2446, 0.5, 0.1875, 0.5, 0.1875, 0.5022, 0.1562, 0.5022, 0.1562, 0.5, 0.9688, 0.5, 0.9375, 0.5, 0.9375, 0.5, 0.9688, 0.5, 0.1562, 0.5, 0.1562, 0.5022, 0.125, 0.5022, 0.125, 0.5, 0.8125, 0.9984, 0.8438, 0.9984, 0.8438, 0.9984, 0.8125, 0.9984, 0.7812, 0.5, 0.7556, 0.5, 0.7556, 0.5, 0.7812, 0.5, 0.0625, 0.5, 0.0625, 0.5022, 0.03125, 0.5022, 0.03125, 0.5, 0.125, 0.5, 0.09375, 0.5, 0.09375, 0.5, 0.125, 0.5, 0.09375, 0.5, 0.0625, 0.5, 0.0625, 0.5, 0.09375, 0.5, 0.8438, 0.5, 0.8125, 0.5, 0.8125, 0.5, 0.8438, 0.5, 0.8125, 0.5, 0.7812, 0.5, 0.7812, 0.5, 0.8125, 0.5, 0.9375, 0.5, 0.9062, 0.5, 0.9062, 0.5, 0.9375, 0.5, 0.875, 0.5, 0.8438, 0.5, 0.8438, 0.5, 0.875, 0.5, 0.9688, 0.5, 0.9375, 0.5, 0.9375, 0.5, 0.9688, 0.5, 0.1875, 0.5, 0.1562, 0.5, 0.1562, 0.5, 0.1875, 0.5, 0.75, 0.5, 0.4909, 0.2508, 0.4909, 0.2508, 0.75, 0.5, 0.1562, 0.9984, 0.1875, 0.9984, 0.1875, 0.9984, 0.1562, 0.9984, 0.2188, 0.5, 0.1875, 0.5, 0.1875, 0.5, 0.2188, 0.5, 0.0008177, 0.001635, 0.0008177, 0.001635, 0.0008177, 0.001635, 0.0008177, 0.001635, 0.03125, 0.5, 0.0, 0.5, 0.0, 0.5, 0.03125, 0.5, 0.9688, 0.9984, 1.0, 0.9984, 1.0, 0.9984, 0.9688, 0.9984, 0.25, 0.5, 0.2446, 0.5, 0.2446, 0.5, 0.25, 0.5, 0.875, 0.5, 0.8438, 0.5, 0.8438, 0.5, 0.875, 0.5, 0.9375, 0.9984, 0.9688, 0.9984, 0.9688, 0.9984, 0.9375, 0.9984, 0.03125, 0.5, 0.0, 0.5, 0.0, 0.5, 0.03125, 0.5, 0.2188, 0.5, 0.1875, 0.5, 0.1875, 0.5, 0.2188, 0.5, 0.1875, 0.5, 0.1562, 0.5, 0.1563, 0.5, 0.1875, 0.5, 0.8438, 0.5, 0.8438, 0.5022, 0.8125, 0.5022, 0.8125, 0.5, 0.2446, 0.5, 0.2446, 0.5022, 0.2188, 0.5022, 0.2188, 0.5, 0.09375, 0.5, 0.09375, 0.5022, 0.0625, 0.5022, 0.0625, 0.5, 0.0008177, 0.001635, 0.2489, 0.4978, 0.2489, 0.4978, 0.0008177, 0.001635, 0.4909, 0.2508, 0.75, 0.5, 0.75, 0.5, 0.7489, 0.4989, 0.1562, 0.5, 0.125, 0.5, 0.125, 0.5, 0.1563, 0.5, 0.7553, 0.5, 0.7494, 0.5, 0.75, 0.5, 0.7556, 0.5, 1.0, 0.5, 0.9688, 0.5, 0.9688, 0.5, 1.0, 0.5, 0.2188, 0.5, 0.2188, 0.5022, 0.1875, 0.5022, 0.1875, 0.5, 0.0625, 0.5, 0.03125, 0.5, 0.03125, 0.5, 0.0625, 0.5, 0.2446, 0.5, 0.2188, 0.5, 0.2188, 0.5, 0.2446, 0.5, 0.875, 0.5, 0.875, 0.5022, 0.8438, 0.5022, 0.8438, 0.5, 0.9062, 0.5, 0.9062, 0.5022, 0.875, 0.5022, 0.875, 0.5, 0.9375, 0.5, 0.9375, 0.5022, 0.9062, 0.5022, 0.9062, 0.5, 0.9688, 0.5, 0.9688, 0.5022, 0.9375, 0.5022, 0.9375, 0.5, 1.0, 0.5, 1.0, 0.5022, 0.9688, 0.5022, 0.9688, 0.5, 0.7556, 0.5, 0.75, 0.5, 0.75, 0.5, 0.7556, 0.5, 0.7553, 0.5, 0.7556, 0.5022, 0.75, 0.5022, 0.75, 0.5, 0.25, 0.5, 0.2446, 0.5, 0.2446, 0.5, 0.25, 0.5, 0.8125, 0.9984, 0.8125, 1.0, 0.7812, 1.0, 0.7812, 0.9984, 0.25, 0.9984, 0.25, 1.0, 0.2446, 1.0, 0.2446, 0.9984, 0.125, 0.9984, 0.125, 1.0, 0.09375, 1.0, 0.09375, 0.9984, 0.03125, 0.9984, 0.03125, 1.0, 0.0, 1.0, 0.0, 0.9984, 0.9063, 0.5, 0.875, 0.5, 0.875, 0.5, 0.9062, 0.5, 0.0625, 0.5, 0.03125, 0.5, 0.03125, 0.5, 0.0625, 0.5, 0.2446, 0.5, 0.2188, 0.5, 0.2188, 0.5, 0.2446, 0.5, 0.0, 0.0, 0.0, 0.0, 0.0, 0.0, 0.0, 0.0, 0.4845, 0.2565, 0.4846, 0.2637, 0.7556, 0.5, 0.75, 0.5, 0.7812, 0.5, 0.7556, 0.5, 0.7556, 0.5, 0.7812, 0.5, 0.7812, 0.9984, 0.7812, 1.0, 0.7556, 1.0, 0.7556, 0.9984, 0.1875, 0.9984, 0.1875, 1.0, 0.1562, 1.0, 0.1562, 0.9984, 0.9688, 0.5, 0.9375, 0.5, 0.9375, 0.5, 0.9688, 0.5, 0.0, 0.0, 0.0, 0.0, 0.0, 0.0, 0.0, 0.0, 0.0, 0.0, 0.0, 0.0, 0.0, 0.0, 0.0, 0.0, 0.0, 0.0, 0.0, 0.0, 0.0, 0.0, 0.0, 0.0, 0.0, 0.0, 0.0, 0.0, 0.0, 0.0, 0.0, 0.0, 0.03125, 0.5, 0.0, 0.5, 0.0, 0.5, 0.03125, 0.5, 0.2446, 0.5, 0.2188, 0.5, 0.2188, 0.5, 0.2446, 0.5, 0.9688, 0.9984, 1.0, 0.9984, 1.0, 0.9984, 0.9688, 0.9984, 0.0, 0.9984, 0.03125, 0.9984, 0.03125, 0.9984, 0.0, 0.9984, 0.875, 0.5, 0.8438, 0.5, 0.8438, 0.5, 0.875, 0.5, 0.2446, 0.9984, 0.25, 0.9984, 0.25, 0.9984, 0.2446, 0.9984, 0.9375, 0.9984, 0.9688, 0.9984, 0.9688, 0.9984, 0.9375, 0.9984, 0.09375, 0.9984, 0.125, 0.9984, 0.125, 0.9984, 0.09375, 0.9984, 0.9375, 0.5, 0.9063, 0.5, 0.9063, 0.5, 0.9375, 0.5, 0.9062, 0.9984, 0.9375, 0.9984, 0.9375, 0.9984, 0.9062, 0.9984, 0.7812, 0.9984, 0.8125, 0.9984, 0.8125, 0.9984, 0.7812, 0.9984, 0.8125, 0.5, 0.7812, 0.5, 0.7812, 0.5, 0.8125, 0.5, 0.875, 0.9984, 0.9062, 0.9984, 0.9062, 0.9984, 0.875, 0.9984, 0.8438, 0.5, 0.8125, 0.5, 0.8125, 0.5, 0.8438, 0.5, 0.8438, 0.9984, 0.875, 0.9984, 0.875, 0.9984, 0.8438, 0.9984, 0.7556, 0.5, 0.75, 0.5, 0.75, 0.5, 0.7556, 0.5, 0.09375, 0.5, 0.0625, 0.5, 0.0625, 0.5, 0.09375, 0.5, 0.1875, 0.9984, 0.2188, 0.9984, 0.2188, 0.9984, 0.1875, 0.9984, 0.7556, 0.9984, 0.7812, 0.9984, 0.7812, 0.9984, 0.7556, 0.9984, 0.125, 0.5, 0.09375, 0.5, 0.09375, 0.5, 0.125, 0.5, 1.0, 0.5, 0.9688, 0.5, 0.9688, 0.5, 1.0, 0.5, 0.03125, 0.9984, 0.0625, 0.9984, 0.0625, 0.9984, 0.03125, 0.9984, 0.1562, 0.5, 0.125, 0.5, 0.125, 0.5, 0.1562, 0.5, 0.125, 0.9984, 0.1562, 0.9984, 0.1562, 0.9984, 0.125, 0.9984, 0.0625, 0.9984, 0.09375, 0.9984, 0.09375, 0.9984, 0.0625, 0.9984, 0.9688, 0.5, 0.9375, 0.5, 0.9375, 0.5, 0.9688, 0.5, 0.2188, 0.9984, 0.2446, 0.9984, 0.2446, 0.9984, 0.2188, 0.9984, 0.75, 0.9984, 0.7556, 0.9984, 0.7556, 0.9984, 0.75, 0.9984, 0.1562, 0.9984, 0.1875, 0.9984, 0.1875, 0.9984, 0.1562, 0.9984, 0.8125, 0.9984, 0.8438, 0.9984, 0.8438, 0.9984, 0.8125, 0.9984, 0.7812, 0.5, 0.7556, 0.5, 0.7556, 0.5, 0.7812, 0.5, 0.25, 0.5, 0.2446, 0.5, 0.2446, 0.5, 0.25, 0.5, 0.1875, 0.5, 0.1562, 0.5, 0.1562, 0.5, 0.1875, 0.5, 0.75, 0.5, 0.4909, 0.2508, 0.4909, 0.2508, 0.75, 0.5, 0.0625, 0.5, 0.03125, 0.5, 0.03125, 0.5, 0.0625, 0.5, 0.2188, 0.5, 0.1875, 0.5, 0.1875, 0.5, 0.2188, 0.5, 0.0008177, 0.001635, 0.0008177, 0.001635, 0.0008177, 0.001635, 0.0008177, 0.001635, 0.9063, 0.5, 0.875, 0.5, 0.875, 0.5, 0.9063, 0.5, 0.9688, 0.9984, 1.0, 0.9984, 1.0, 0.9984, 0.9688, 0.9984, 0.75, 0.9984, 0.7556, 0.9984, 0.7556, 0.9984, 0.75, 0.9984, 0.0008177, 0.001635, 0.0008177, 0.001635, 0.0008177, 0.001635, 0.0008177, 0.001635, 0.875, 0.5, 0.8438, 0.5, 0.8438, 0.5, 0.875, 0.5, 0.9688, 0.5, 0.9375, 0.5, 0.9375, 0.5, 0.9688, 0.5, 0.2446, 0.5, 0.2188, 0.5, 0.2188, 0.5, 0.2446, 0.5, 0.8438, 0.9984, 0.875, 0.9984, 0.875, 0.9984, 0.8438, 0.9984, 0.7556, 0.9984, 0.7812, 0.9984, 0.7812, 0.9984, 0.7556, 0.9984, 0.7812, 0.5, 0.7556, 0.5, 0.7556, 0.5, 0.7812, 0.5, 0.75, 0.5, 0.4909, 0.2508, 0.4909, 0.2508, 0.75, 0.5, 0.125, 0.9984, 0.1562, 0.9984, 0.1562, 0.9984, 0.125, 0.9984, 0.875, 0.9984, 0.9062, 0.9984, 0.9062, 0.9984, 0.875, 0.9984, 0.7556, 0.5, 0.75, 0.5, 0.75, 0.5, 0.7556, 0.5, 0.03125, 0.9984, 0.0625, 0.9984, 0.0625, 0.9984, 0.03125, 0.9984, 0.125, 0.5, 0.09375, 0.5, 0.09375, 0.5, 0.125, 0.5, 0.8125, 0.5, 0.7812, 0.5, 0.7812, 0.5, 0.8125, 0.5, 0.0625, 0.9984, 0.09375, 0.9984, 0.09375, 0.9984, 0.0625, 0.9984, 0.03125, 0.5, 0.0, 0.5, 0.0, 0.5, 0.03125, 0.5, 0.09375, 0.5, 0.0625, 0.5, 0.0625, 0.5, 0.09375, 0.5, 0.7812, 0.9984, 0.8125, 0.9984, 0.8125, 0.9984, 0.7812, 0.9984, 0.2188, 0.5, 0.1875, 0.5, 0.1875, 0.5, 0.2188, 0.5, 0.8438, 0.5, 0.8125, 0.5, 0.8125, 0.5, 0.8438, 0.5, 0.1562, 0.5, 0.125, 0.5, 0.125, 0.5, 0.1562, 0.5, 0.09375, 0.9984, 0.125, 0.9984, 0.125, 0.9984, 0.09375, 0.9984, 0.9062, 0.9984, 0.9375, 0.9984, 0.9375, 0.9984, 0.9062, 0.9984, 0.0, 0.9984, 0.03125, 0.9984, 0.03125, 0.9984, 0.0, 0.9984, 1.0, 0.5, 0.9688, 0.5, 0.9688, 0.5, 1.0, 0.5, 0.9063, 0.5, 0.875, 0.5, 0.875, 0.5, 0.9063, 0.5, 0.1875, 0.5, 0.1562, 0.5, 0.1562, 0.5, 0.1875, 0.5, 0.2446, 0.9984, 0.25, 0.9984, 0.25, 0.9984, 0.2446, 0.9984, 0.0625, 0.5, 0.03125, 0.5, 0.03125, 0.5, 0.0625, 0.5, 0.8125, 0.9984, 0.8438, 0.9984, 0.8438, 0.9984, 0.8125, 0.9984, 0.25, 0.5, 0.2446, 0.5, 0.2446, 0.5, 0.25, 0.5, 0.2188, 0.9984, 0.2446, 0.9984, 0.2446, 0.9984, 0.2188, 0.9984, 0.9375, 0.9984, 0.9688, 0.9984, 0.9688, 0.9984, 0.9375, 0.9984, 0.9375, 0.5, 0.9063, 0.5, 0.9063, 0.5, 0.9375, 0.5, 0.1562, 0.9984, 0.1875, 0.9984, 0.1875, 0.9984, 0.1562, 0.9984, 0.1875, 0.9984, 0.2188, 0.9984, 0.2188, 0.9984, 0.1875, 0.9984, 0.1875, 0.5, 0.1562, 0.5, 0.1562, 0.5, 0.1875, 0.5, 0.75, 0.5, 0.4909, 0.2508, 0.4909, 0.2508, 0.75, 0.5, 0.0625, 0.5, 0.03125, 0.5, 0.03125, 0.5, 0.0625, 0.5, 0.2188, 0.5, 0.1875, 0.5, 0.1875, 0.5, 0.2188, 0.5, 0.0008177, 0.001635, 0.0008177, 0.001635, 0.0008177, 0.001635, 0.0008177, 0.001635, 0.9063, 0.5, 0.875, 0.5, 0.875, 0.5, 0.9063, 0.5, 0.03125, 0.5, 0.0, 0.5, 0.0, 0.5, 0.03125, 0.5, 0.9688, 0.9984, 1.0, 0.9984, 1.0, 0.9984, 0.9688, 0.9984, 0.0, 0.9984, 0.03125, 0.9984, 0.03125, 0.9984, 0.0, 0.9984, 0.875, 0.5, 0.8438, 0.5, 0.8438, 0.5, 0.875, 0.5, 0.9375, 0.9984, 0.9688, 0.9984, 0.9688, 0.9984, 0.9375, 0.9984, 0.09375, 0.9984, 0.125, 0.9984, 0.125, 0.9984, 0.09375, 0.9984, 0.9375, 0.5, 0.9063, 0.5, 0.9063, 0.5, 0.9375, 0.5, 0.9062, 0.9984, 0.9375, 0.9984, 0.9375, 0.9984, 0.9062, 0.9984, 0.7812, 0.9984, 0.8125, 0.9984, 0.8125, 0.9984, 0.7812, 0.9984, 0.8125, 0.5, 0.7812, 0.5, 0.7812, 0.5, 0.8125, 0.5, 0.75, 0.9984, 0.7556, 0.9984, 0.7556, 0.9984, 0.75, 0.9984, 0.875, 0.9984, 0.9062, 0.9984, 0.9062, 0.9984, 0.875, 0.9984, 0.8438, 0.5, 0.8125, 0.5, 0.8125, 0.5, 0.8438, 0.5, 0.7812, 0.5, 0.7556, 0.5, 0.7556, 0.5, 0.7812, 0.5, 0.8438, 0.9984, 0.875, 0.9984, 0.875, 0.9984, 0.8438, 0.9984, 0.7556, 0.5, 0.75, 0.5, 0.75, 0.5, 0.7556, 0.5, 0.09375, 0.5, 0.0625, 0.5, 0.0625, 0.5, 0.09375, 0.5, 0.1875, 0.9984, 0.2188, 0.9984, 0.2188, 0.9984, 0.1875, 0.9984, 0.7556, 0.9984, 0.7812, 0.9984, 0.7812, 0.9984, 0.7556, 0.9984, 0.125, 0.5, 0.09375, 0.5, 0.09375, 0.5, 0.125, 0.5, 1.0, 0.5, 0.9688, 0.5, 0.9688, 0.5, 1.0, 0.5, 0.03125, 0.9984, 0.0625, 0.9984, 0.0625, 0.9984, 0.03125, 0.9984, 0.1562, 0.5, 0.125, 0.5, 0.125, 0.5, 0.1562, 0.5, 0.125, 0.9984, 0.1562, 0.9984, 0.1562, 0.9984, 0.125, 0.9984, 0.0625, 0.9984, 0.09375, 0.9984, 0.09375, 0.9984, 0.0625, 0.9984, 0.9688, 0.5, 0.9375, 0.5, 0.9375, 0.5, 0.9688, 0.5, 0.2446, 0.5, 0.2188, 0.5, 0.2188, 0.5, 0.2446, 0.5, 0.2188, 0.9984, 0.2446, 0.9984, 0.2446, 0.9984, 0.2188, 0.9984, 0.1562, 0.9984, 0.1875, 0.9984, 0.1875, 0.9984, 0.1562, 0.9984, 0.2446, 0.9984, 0.25, 0.9984, 0.25, 0.9984, 0.2446, 0.9984, 0.8125, 0.9984, 0.8438, 0.9984, 0.8438, 0.9984, 0.8125, 0.9984, 0.25, 0.5, 0.2446, 0.5, 0.2446, 0.5, 0.25, 0.5, 0.9375, 0.9984, 0.9688, 0.9984, 0.9688, 0.9984, 0.9375, 0.9984, 0.875, 0.5, 0.8438, 0.5, 0.8438, 0.5, 0.875, 0.5, 0.7812, 0.9984, 0.8125, 0.9984, 0.8125, 0.9984, 0.7812, 0.9984, 0.03125, 0.5, 0.0, 0.5, 0.0, 0.5, 0.03125, 0.5, 0.09375, 0.9984, 0.125, 0.9984, 0.125, 0.9984, 0.09375, 0.9984, 0.2188, 0.5, 0.1875, 0.5, 0.1875, 0.5, 0.2188, 0.5, 0.2446, 0.9984, 0.25, 0.9984, 0.25, 0.9984, 0.2446, 0.9984, 0.0, 0.9984, 0.03125, 0.9984, 0.03125, 0.9984, 0.0, 0.9984, 0.1875, 0.5, 0.1562, 0.5, 0.1562, 0.5, 0.1875, 0.5, 0.75, 0.5, 0.4909, 0.2508, 0.4909, 0.2508, 0.75, 0.5, 0.2446, 0.5, 0.2188, 0.5, 0.2188, 0.5, 0.2446, 0.5, 0.9063, 0.5, 0.875, 0.5, 0.875, 0.5, 0.9063, 0.5, 0.8125, 0.9984, 0.8438, 0.9984, 0.8438, 0.9984, 0.8125, 0.9984, 0.0625, 0.5, 0.03125, 0.5, 0.03125, 0.5, 0.0625, 0.5, 0.2188, 0.9984, 0.2446, 0.9984, 0.2446, 0.9984, 0.2188, 0.9984, 0.25, 0.5, 0.2446, 0.5, 0.2446, 0.5, 0.25, 0.5, 0.0625, 0.9984, 0.09375, 0.9984, 0.09375, 0.9984, 0.0625, 0.9984, 0.1875, 0.9984, 0.2188, 0.9984, 0.2188, 0.9984, 0.1875, 0.9984, 0.1562, 0.9984, 0.1875, 0.9984, 0.1875, 0.9984, 0.1562, 0.9984, 0.1562, 0.5, 0.125, 0.5, 0.125, 0.5, 0.1562, 0.5, 0.8438, 0.9984, 0.875, 0.9984, 0.875, 0.9984, 0.8438, 0.9984, 0.9688, 0.5, 0.9375, 0.5, 0.9375, 0.5, 0.9688, 0.5, 0.875, 0.9984, 0.9062, 0.9984, 0.9062, 0.9984, 0.875, 0.9984, 0.9688, 0.9984, 1.0, 0.9984, 1.0, 0.9984, 0.9688, 0.9984, 0.125, 0.9984, 0.1562, 0.9984, 0.1562, 0.9984, 0.125, 0.9984, 1.0, 0.5, 0.9688, 0.5, 0.9688, 0.5, 1.0, 0.5, 0.75, 0.9984, 0.7556, 0.9984, 0.7556, 0.9984, 0.75, 0.9984, 0.03125, 0.9984, 0.0625, 0.9984, 0.0625, 0.9984, 0.03125, 0.9984, 0.7812, 0.5, 0.7556, 0.5, 0.7556, 0.5, 0.7812, 0.5, 0.125, 0.5, 0.09375, 0.5, 0.09375, 0.5, 0.125, 0.5, 0.7556, 0.9984, 0.7812, 0.9984, 0.7812, 0.9984, 0.7556, 0.9984, 0.8125, 0.5, 0.7812, 0.5, 0.7812, 0.5, 0.8125, 0.5, 0.0008177, 0.001635, 0.0008177, 0.001635, 0.0008177, 0.001635, 0.0008177, 0.001635, 0.09375, 0.5, 0.0625, 0.5, 0.0625, 0.5, 0.09375, 0.5, 0.7556, 0.5, 0.75, 0.5, 0.75, 0.5, 0.7556, 0.5, 0.9062, 0.9984, 0.9375, 0.9984, 0.9375, 0.9984, 0.9062, 0.9984, 0.9375, 0.5, 0.9063, 0.5, 0.9063, 0.5, 0.9375, 0.5, 0.8438, 0.5, 0.8125, 0.5, 0.8125, 0.5, 0.8438, 0.5, 0.9062, 0.9984, 0.9375, 0.9984, 0.9375, 0.9984, 0.9062, 0.9984, 0.7812, 0.9984, 0.8125, 0.9984, 0.8125, 0.9984, 0.7812, 0.9984, 0.8125, 0.5, 0.7812, 0.5, 0.7812, 0.5, 0.8125, 0.5, 0.75, 0.9984, 0.7556, 0.9984, 0.7556, 0.9984, 0.75, 0.9984, 0.875, 0.9984, 0.9062, 0.9984, 0.9062, 0.9984, 0.875, 0.9984, 0.8438, 0.5, 0.8125, 0.5, 0.8125, 0.5, 0.8438, 0.5, 0.7812, 0.5, 0.7556, 0.5, 0.7556, 0.5, 0.7812, 0.5, 0.8438, 0.9984, 0.875, 0.9984, 0.875, 0.9984, 0.8438, 0.9984, 0.7556, 0.5, 0.75, 0.5, 0.75, 0.5, 0.7556, 0.5, 0.09375, 0.5, 0.0625, 0.5, 0.0625, 0.5, 0.09375, 0.5, 0.1875, 0.9984, 0.2188, 0.9984, 0.2188, 0.9984, 0.1875, 0.9984, 0.7556, 0.9984, 0.7812, 0.9984, 0.7812, 0.9984, 0.7556, 0.9984, 0.125, 0.5, 0.09375, 0.5, 0.09375, 0.5, 0.125, 0.5, 1.0, 0.5, 0.9688, 0.5, 0.9688, 0.5, 1.0, 0.5, 0.03125, 0.9984, 0.0625, 0.9984, 0.0625, 0.9984, 0.03125, 0.9984, 0.1562, 0.5, 0.125, 0.5, 0.125, 0.5, 0.1562, 0.5, 0.125, 0.9984, 0.1562, 0.9984, 0.1562, 0.9984, 0.125, 0.9984, 0.0625, 0.9984, 0.09375, 0.9984, 0.09375, 0.9984, 0.0625, 0.9984, 0.9688, 0.5, 0.9375, 0.5, 0.9375, 0.5, 0.9688, 0.5, 0.2188, 0.9984, 0.2446, 0.9984, 0.2446, 0.9984, 0.2188, 0.9984, 0.1562, 0.9984, 0.1875, 0.9984, 0.1875, 0.9984, 0.1562, 0.9984, 0.8125, 0.9984, 0.8438, 0.9984, 0.8438, 0.9984, 0.8125, 0.9984, 0.25, 0.5, 0.2446, 0.5, 0.2446, 0.5, 0.25, 0.5, 0.1875, 0.5, 0.1562, 0.5, 0.1562, 0.5, 0.1875, 0.5, 0.75, 0.5, 0.4909, 0.2508, 0.4909, 0.2508, 0.75, 0.5, 0.2446, 0.5, 0.2188, 0.5, 0.2188, 0.5, 0.2446, 0.5, 0.0625, 0.5, 0.03125, 0.5, 0.03125, 0.5, 0.0625, 0.5, 0.2188, 0.5, 0.1875, 0.5, 0.1875, 0.5, 0.2188, 0.5, 0.0008177, 0.001635, 0.0008177, 0.001635, 0.0008177, 0.001635, 0.0008177, 0.001635, 0.2446, 0.9984, 0.25, 0.9984, 0.25, 0.9984, 0.2446, 0.9984, 0.9063, 0.5, 0.875, 0.5, 0.875, 0.5, 0.9063, 0.5, 0.03125, 0.5, 0.0, 0.5, 0.0, 0.5, 0.03125, 0.5, 0.9688, 0.9984, 1.0, 0.9984, 1.0, 0.9984, 0.9688, 0.9984, 0.0, 0.9984, 0.03125, 0.9984, 0.03125, 0.9984, 0.0, 0.9984, 0.875, 0.5, 0.8438, 0.5, 0.8438, 0.5, 0.875, 0.5, 0.9375, 0.9984, 0.9688, 0.9984, 0.9688, 0.9984, 0.9375, 0.9984, 0.09375, 0.9984, 0.125, 0.9984, 0.125, 0.9984, 0.09375, 0.9984, 0.9375, 0.5, 0.9063, 0.5, 0.9063, 0.5, 0.9375, 0.5, 0.75, 0.5, 0.4909, 0.2508, 0.4909, 0.2508, 0.75, 0.5, 0.1562, 0.5, 0.125, 0.5, 0.125, 0.5, 0.1562, 0.5, 0.0625, 0.5, 0.03125, 0.5, 0.03125, 0.5, 0.0625, 0.5, 1.0, 0.5, 0.9688, 0.5, 0.9688, 0.5, 1.0, 0.5, 0.25, 0.5, 0.2446, 0.5, 0.2446, 0.5, 0.25, 0.5, 0.1562, 0.9984, 0.1875, 0.9984, 0.1875, 0.9984, 0.1562, 0.9984, 0.9688, 0.5, 0.9375, 0.5, 0.9375, 0.5, 0.9688, 0.5, 0.1875, 0.9984, 0.2188, 0.9984, 0.2188, 0.9984, 0.1875, 0.9984, 0.125, 0.9984, 0.1562, 0.9984, 0.1562, 0.9984, 0.125, 0.9984, 0.8125, 0.5, 0.7812, 0.5, 0.7812, 0.5, 0.8125, 0.5, 0.75, 0.9984, 0.7556, 0.9984, 0.7556, 0.9984, 0.75, 0.9984, 0.8438, 0.9984, 0.875, 0.9984, 0.875, 0.9984, 0.8438, 0.9984, 0.03125, 0.9984, 0.0625, 0.9984, 0.0625, 0.9984, 0.03125, 0.9984, 0.9375, 0.5, 0.9063, 0.5, 0.9063, 0.5, 0.9375, 0.5, 0.7812, 0.5, 0.7556, 0.5, 0.7556, 0.5, 0.7812, 0.5, 0.125, 0.5, 0.09375, 0.5, 0.09375, 0.5, 0.125, 0.5, 0.875, 0.9984, 0.9062, 0.9984, 0.9062, 0.9984, 0.875, 0.9984, 0.875, 0.5, 0.8438, 0.5, 0.8438, 0.5, 0.875, 0.5, 0.7556, 0.9984, 0.7812, 0.9984, 0.7812, 0.9984, 0.7556, 0.9984, 0.9062, 0.9984, 0.9375, 0.9984, 0.9375, 0.9984, 0.9062, 0.9984, 0.09375, 0.5, 0.0625, 0.5, 0.0625, 0.5, 0.09375, 0.5, 0.03125, 0.5, 0.0, 0.5, 0.0, 0.5, 0.03125, 0.5, 0.7556, 0.5, 0.75, 0.5, 0.75, 0.5, 0.7556, 0.5, 0.9375, 0.9984, 0.9688, 0.9984, 0.9688, 0.9984, 0.9375, 0.9984, 0.8438, 0.5, 0.8125, 0.5, 0.8125, 0.5, 0.8438, 0.5, 0.2188, 0.5, 0.1875, 0.5, 0.1875, 0.5, 0.2188, 0.5, 0.9688, 0.9984, 1.0, 0.9984, 1.0, 0.9984, 0.9688, 0.9984, 0.1875, 0.5, 0.1562, 0.5, 0.1562, 0.5, 0.1875, 0.5, 0.7812, 0.9984, 0.8125, 0.9984, 0.8125, 0.9984, 0.7812, 0.9984, 0.0008177, 0.001635, 0.0008177, 0.001635, 0.0008177, 0.001635, 0.0008177, 0.001635, 0.8125, 0.9984, 0.8438, 0.9984, 0.8438, 0.9984, 0.8125, 0.9984, 0.09375, 0.9984, 0.125, 0.9984, 0.125, 0.9984, 0.09375, 0.9984, 0.2446, 0.9984, 0.25, 0.9984, 0.25, 0.9984, 0.2446, 0.9984, 0.2188, 0.9984, 0.2446, 0.9984, 0.2446, 0.9984, 0.2188, 0.9984, 0.0, 0.9984, 0.03125, 0.9984, 0.03125, 0.9984, 0.0, 0.9984, 0.2446, 0.5, 0.2188, 0.5, 0.2188, 0.5, 0.2446, 0.5, 0.0625, 0.9984, 0.09375, 0.9984, 0.09375, 0.9984, 0.0625, 0.9984, 0.9063, 0.5, 0.875, 0.5, 0.875, 0.5, 0.9063, 0.5, 0.03125, 0.9984, 0.0625, 0.9984, 0.0625, 0.9984, 0.03125, 0.9984, 0.1562, 0.5, 0.125, 0.5, 0.125, 0.5, 0.1562, 0.5, 0.125, 0.9984, 0.1562, 0.9984, 0.1562, 0.9984, 0.125, 0.9984, 0.0625, 0.9984, 0.09375, 0.9984, 0.09375, 0.9984, 0.0625, 0.9984, 0.9688, 0.5, 0.9375, 0.5, 0.9375, 0.5, 0.9688, 0.5, 0.2188, 0.9984, 0.2446, 0.9984, 0.2446, 0.9984, 0.2188, 0.9984, 0.1562, 0.9984, 0.1875, 0.9984, 0.1875, 0.9984, 0.1562, 0.9984, 0.8125, 0.9984, 0.8438, 0.9984, 0.8438, 0.9984, 0.8125, 0.9984, 0.25, 0.5, 0.2446, 0.5, 0.2446, 0.5, 0.25, 0.5, 0.1875, 0.5, 0.1562, 0.5, 0.1562, 0.5, 0.1875, 0.5, 0.75, 0.5, 0.4909, 0.2508, 0.4909, 0.2508, 0.75, 0.5, 0.0625, 0.5, 0.03125, 0.5, 0.03125, 0.5, 0.0625, 0.5, 0.2188, 0.5, 0.1875, 0.5, 0.1875, 0.5, 0.2188, 0.5, 0.0008177, 0.001635, 0.0008177, 0.001635, 0.0008177, 0.001635, 0.0008177, 0.001635, 0.9063, 0.5, 0.875, 0.5, 0.875, 0.5, 0.9063, 0.5, 0.03125, 0.5, 0.0, 0.5, 0.0, 0.5, 0.03125, 0.5, 0.9688, 0.9984, 1.0, 0.9984, 1.0, 0.9984, 0.9688, 0.9984, 0.0, 0.9984, 0.03125, 0.9984, 0.03125, 0.9984, 0.0, 0.9984, 0.875, 0.5, 0.8438, 0.5, 0.8438, 0.5, 0.875, 0.5, 0.2446, 0.5, 0.2188, 0.5, 0.2188, 0.5, 0.2446, 0.5, 0.9375, 0.9984, 0.9688, 0.9984, 0.9688, 0.9984, 0.9375, 0.9984, 0.09375, 0.9984, 0.125, 0.9984, 0.125, 0.9984, 0.09375, 0.9984, 0.9375, 0.5, 0.9063, 0.5, 0.9063, 0.5, 0.9375, 0.5, 0.2446, 0.9984, 0.25, 0.9984, 0.25, 0.9984, 0.2446, 0.9984, 0.9062, 0.9984, 0.9375, 0.9984, 0.9375, 0.9984, 0.9062, 0.9984, 0.7812, 0.9984, 0.8125, 0.9984, 0.8125, 0.9984, 0.7812, 0.9984, 0.8125, 0.5, 0.7812, 0.5, 0.7812, 0.5, 0.8125, 0.5, 0.75, 0.9984, 0.7556, 0.9984, 0.7556, 0.9984, 0.75, 0.9984, 0.875, 0.9984, 0.9062, 0.9984, 0.9062, 0.9984, 0.875, 0.9984, 0.8438, 0.5, 0.8125, 0.5, 0.8125, 0.5, 0.8438, 0.5, 0.7812, 0.5, 0.7556, 0.5, 0.7556, 0.5, 0.7812, 0.5, 0.8438, 0.9984, 0.875, 0.9984, 0.875, 0.9984, 0.8438, 0.9984, 0.7556, 0.5, 0.75, 0.5, 0.75, 0.5, 0.7556, 0.5, 0.09375, 0.5, 0.0625, 0.5, 0.0625, 0.5, 0.09375, 0.5, 0.1875, 0.9984, 0.2188, 0.9984, 0.2188, 0.9984, 0.1875, 0.9984, 0.7556, 0.9984, 0.7812, 0.9984, 0.7812, 0.9984, 0.7556, 0.9984, 0.125, 0.5, 0.09375, 0.5, 0.09375, 0.5, 0.125, 0.5, 1.0, 0.5, 0.9688, 0.5, 0.9688, 0.5, 1.0, 0.5, 0.1875, 0.9984, 0.2188, 0.9984, 0.2188, 0.9984, 0.1875, 0.9984, 0.125, 0.9984, 0.1562, 0.9984, 0.1562, 0.9984, 0.125, 0.9984, 0.8125, 0.5, 0.7812, 0.5, 0.7812, 0.5, 0.8125, 0.5, 0.75, 0.9984, 0.7556, 0.9984, 0.7556, 0.9984, 0.75, 0.9984, 0.8438, 0.9984, 0.875, 0.9984, 0.875, 0.9984, 0.8438, 0.9984, 0.03125, 0.9984, 0.0625, 0.9984, 0.0625, 0.9984, 0.03125, 0.9984, 0.9375, 0.5, 0.9063, 0.5, 0.9063, 0.5, 0.9375, 0.5, 0.7812, 0.5, 0.7556, 0.5, 0.7556, 0.5, 0.7812, 0.5, 0.875, 0.9984, 0.9062, 0.9984, 0.9062, 0.9984, 0.875, 0.9984, 0.125, 0.5, 0.09375, 0.5, 0.09375, 0.5, 0.125, 0.5, 0.875, 0.5, 0.8438, 0.5, 0.8438, 0.5, 0.875, 0.5, 0.7556, 0.9984, 0.7812, 0.9984, 0.7812, 0.9984, 0.7556, 0.9984, 0.9062, 0.9984, 0.9375, 0.9984, 0.9375, 0.9984, 0.9062, 0.9984, 0.09375, 0.5, 0.0625, 0.5, 0.0625, 0.5, 0.09375, 0.5, 0.03125, 0.5, 0.0, 0.5, 0.0, 0.5, 0.03125, 0.5, 0.7556, 0.5, 0.75, 0.5, 0.75, 0.5, 0.7556, 0.5, 0.9375, 0.9984, 0.9688, 0.9984, 0.9688, 0.9984, 0.9375, 0.9984, 0.8438, 0.5, 0.8125, 0.5, 0.8125, 0.5, 0.8438, 0.5, 0.2188, 0.5, 0.1875, 0.5, 0.1875, 0.5, 0.2188, 0.5, 0.9688, 0.9984, 1.0, 0.9984, 1.0, 0.9984, 0.9688, 0.9984, 0.1875, 0.5, 0.1562, 0.5, 0.1562, 0.5, 0.1875, 0.5, 0.7812, 0.9984, 0.8125, 0.9984, 0.8125, 0.9984, 0.7812, 0.9984, 0.0008177, 0.001635, 0.0008177, 0.001635, 0.0008177, 0.001635, 0.0008177, 0.001635, 0.8125, 0.9984, 0.8438, 0.9984, 0.8438, 0.9984, 0.8125, 0.9984, 0.09375, 0.9984, 0.125, 0.9984, 0.125, 0.9984, 0.09375, 0.9984, 0.2446, 0.9984, 0.25, 0.9984, 0.25, 0.9984, 0.2446, 0.9984, 0.2188, 0.9984, 0.2446, 0.9984, 0.2446, 0.9984, 0.2188, 0.9984, 0.0, 0.9984, 0.03125, 0.9984, 0.03125, 0.9984, 0.0, 0.9984, 0.2446, 0.5, 0.2188, 0.5, 0.2188, 0.5, 0.2446, 0.5, 0.0625, 0.9984, 0.09375, 0.9984, 0.09375, 0.9984, 0.0625, 0.9984, 0.9063, 0.5, 0.875, 0.5, 0.875, 0.5, 0.9063, 0.5, 0.75, 0.5, 0.4909, 0.2508, 0.4909, 0.2508, 0.75, 0.5, 0.1562, 0.5, 0.125, 0.5, 0.125, 0.5, 0.1562, 0.5, 0.0625, 0.5, 0.03125, 0.5, 0.03125, 0.5, 0.0625, 0.5, 1.0, 0.5, 0.9688, 0.5, 0.9688, 0.5, 1.0, 0.5, 0.25, 0.5, 0.2446, 0.5, 0.2446, 0.5, 0.25, 0.5, 0.1562, 0.9984, 0.1875, 0.9984, 0.1875, 0.9984, 0.1562, 0.9984, 0.9688, 0.5, 0.9375, 0.5, 0.9375, 0.5, 0.9688, 0.5, 0.0, 0.0, 0.0, 0.0, 0.0, 0.0, 0.0, 0.0, 0.0, 0.0, 0.0, 0.0, 0.0, 0.0, 0.0, 0.0, 0.9375, 1.0, 0.9688, 1.0, 0.9688, 0.5, 0.9375, 0.5, 0.0, 0.0, 0.0, 0.0, 0.0, 0.0, 0.0, 0.0, 0.0, 0.0, 0.0, 0.0, 0.0, 0.0, 0.0, 0.0, 0.4717, 0.3418, 0.4496, 0.3833, 0.8438, 0.5, 0.8125, 0.5, 0.4846, 0.2637, 0.4854, 0.2968, 0.7812, 0.5, 0.7556, 0.5, 0.1562, 0.9984, 0.1562, 1.0, 0.125, 1.0, 0.125, 0.9984, 0.0625, 0.9984, 0.0625, 1.0, 0.03125, 1.0, 0.03125, 0.9984, 0.125, 0.5, 0.09375, 0.5, 0.09375, 0.5, 0.125, 0.5, 0.09375, 0.5, 0.0625, 0.5, 0.0625, 0.5, 0.09375, 0.5, 0.8438, 0.5, 0.8125, 0.5, 0.8125, 0.5, 0.8438, 0.5, 0.8125, 0.5, 0.7812, 0.5, 0.7812, 0.5, 0.8125, 0.5, 0.9375, 0.5, 0.9063, 0.5, 0.9062, 0.5, 0.9375, 0.5, 0.875, 0.5, 0.8438, 0.5, 0.8438, 0.5, 0.875, 0.5, 0.03125, 0.5, 0.0, 0.5, 0.0, 0.5, 0.03125, 0.5, 0.2188, 0.5, 0.1875, 0.5, 0.1875, 0.5, 0.2188, 0.5, 0.1875, 0.5, 0.1562, 0.5, 0.1562, 0.5, 0.1875, 0.5, 0.8438, 0.9984, 0.8438, 1.0, 0.8125, 1.0, 0.8125, 0.9984, 0.2446, 0.9984, 0.2446, 1.0, 0.2188, 1.0, 0.2188, 0.9984, 0.09375, 0.9984, 0.09375, 1.0, 0.0625, 1.0, 0.0625, 0.9984, 0.0, 0.0, 0.0008177, 0.001635, 0.0008177, 0.001635, 0.0, 0.0, 0.49, 0.25, 0.75, 0.5, 0.75, 0.5, 0.4909, 0.2508, 0.0, 0.0, 0.0, 0.0, 0.0, 0.0, 0.0, 0.0, 0.0, 0.0, 0.0, 0.0, 0.0, 0.0, 0.0, 0.0, 0.1562, 0.5, 0.125, 0.5, 0.125, 0.5, 0.1562, 0.5, 1.0, 0.5, 0.9688, 0.5, 0.9688, 0.5, 1.0, 0.5, 0.2188, 0.9984, 0.2188, 1.0, 0.1875, 1.0, 0.1875, 0.9984, 0.0, 0.0, 0.0, 0.0, 0.0, 0.0, 0.0, 0.0, 0.0, 0.0, 0.0, 0.0, 0.0, 0.0, 0.0, 0.0, 0.875, 0.9984, 0.875, 1.0, 0.8438, 1.0, 0.8438, 0.9984, 0.9062, 0.9984, 0.9062, 1.0, 0.875, 1.0, 0.875, 0.9984, 0.9375, 0.9984, 0.9375, 1.0, 0.9062, 1.0, 0.9062, 0.9984, 0.9688, 0.9984, 0.9688, 1.0, 0.9375, 1.0, 0.9375, 0.9984, 1.0, 0.9984, 1.0, 1.0, 0.9688, 1.0, 0.9688, 0.9984, 0.0, 0.0, 0.0, 0.0, 0.0, 0.0, 0.0, 0.0, 0.7556, 0.5, 0.75, 0.5, 0.75, 0.5, 0.7556, 0.5, 0.7556, 0.9984, 0.7556, 1.0, 0.75, 1.0, 0.75, 0.9984])
me_cylinder_001.materials.append(mat_material_002)
me_cylinder_001.use_remesh_fix_poles = True
me_cylinder_001.use_remesh_preserve_attributes = False
me_cylinder_001.use_mirror_vertex_groups = False
me_cylinder_001.update()

# ---- objects
ob_cylinder = bpy.data.objects.new('Cylinder', me_cylinder_001)

# ---- transforms, parenting, visibility, modifiers, constraints
ob_cylinder.location = (0.0, 0.0, 0.5)
ob_cylinder.rotation_euler = (-1.571, -0.0, 0.0)
ob_cylinder.scale = (0.5, 0.5, 0.5)
ob_cylinder.lineart.crease_threshold = 0.0
_m = ob_cylinder.modifiers.new('Subdivision', 'SUBSURF')
_m.uv_smooth = 'PRESERVE_CORNERS'
_m.levels = 4

# ---- collection membership
col_collection.objects.link(ob_cylinder)

# ---- scene / render settings (as saved in the file)
scene.frame_start = 1; scene.frame_end = 250; scene.frame_set(1)
scene.render.engine = 'BLENDER_EEVEE_NEXT'
scene.cycles.use_denoising = False
scene.cycles.samples = 128
scene.cycles.sampling_pattern = 'TABULATED_SOBOL'
scene.cycles.use_adaptive_sampling = False
scene.cycles.use_light_tree = False
scene.view_settings.view_transform = 'Filmic'
bpy.context.view_layer.update()

# ---- added for rendering (the .blend has no active camera and no usable light): camera, sun
cam_auto = bpy.data.cameras.new('AutoCamera')
cam_auto.lens = 50.0
cam_auto.sensor_width = 36.0
cam_auto.clip_end = 1000.0
ob_auto_camera = bpy.data.objects.new('AutoCamera', cam_auto)
scene.collection.objects.link(ob_auto_camera)
ob_auto_camera.location = (1.39476, -1.66834, 1.36582)
ob_auto_camera.rotation_euler = (1.09748, -7.21219e-08, 0.694738)
scene.camera = ob_auto_camera
light_auto_sun = bpy.data.lights.new('AutoSun', 'SUN')
light_auto_sun.energy = 3.0
light_auto_sun.angle = 0.0523599
ob_auto_sun = bpy.data.objects.new('AutoSun', light_auto_sun)
scene.collection.objects.link(ob_auto_sun)
ob_auto_sun.rotation_euler = (0.872665, 0.174533, 0.523599)
bpy.context.view_layer.update()
